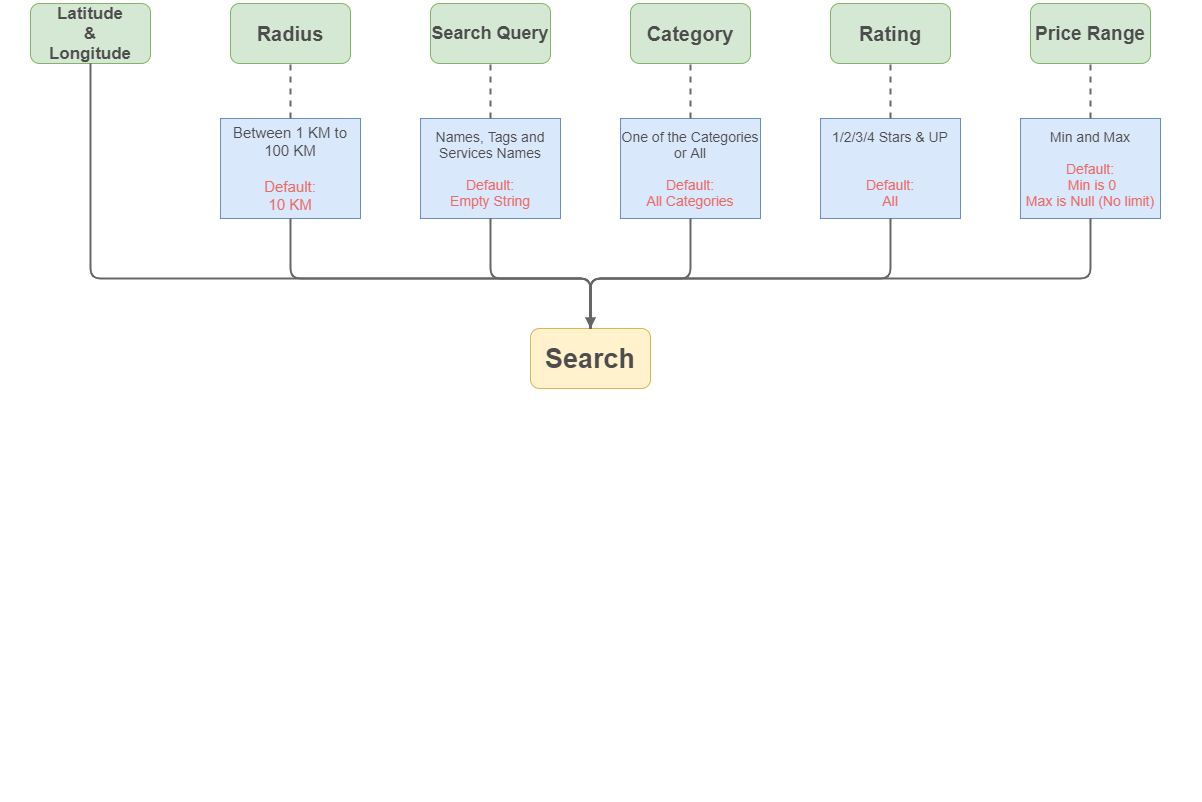

The diagram above was exported from draw.io. Its source (the exported page's mxGraphModel, read from the mxfile embedded in the PNG):
<mxGraphModel dx="1730" dy="832" grid="1" gridSize="10" guides="1" tooltips="1" connect="1" arrows="1" fold="1" page="1" pageScale="1" pageWidth="600" pageHeight="800" math="0" shadow="0">
  <root>
    <mxCell id="0" />
    <mxCell id="1" parent="0" />
    <mxCell id="S4v9bi8b93JYl09rk8Ey-1" value="" style="rounded=0;whiteSpace=wrap;html=1;strokeColor=#FFFFFF;" vertex="1" parent="1">
      <mxGeometry width="1200" height="800" as="geometry" />
    </mxCell>
    <mxCell id="w3oqfjgfgUOOmI7vib6x-3" value="&lt;font style=&quot;font-size: 17px&quot; color=&quot;#4d4d4d&quot;&gt;&lt;b&gt;Latitude&lt;br&gt;&amp;amp;&lt;br&gt;Longitude&lt;/b&gt;&lt;/font&gt;" style="rounded=1;whiteSpace=wrap;html=1;fillColor=#d5e8d4;strokeColor=#82b366;" parent="1" vertex="1">
      <mxGeometry x="30" y="3" width="120" height="60" as="geometry" />
    </mxCell>
    <mxCell id="w3oqfjgfgUOOmI7vib6x-4" value="&lt;font style=&quot;font-size: 20px&quot; color=&quot;#4d4d4d&quot;&gt;&lt;b&gt;Radius&lt;/b&gt;&lt;/font&gt;" style="rounded=1;whiteSpace=wrap;html=1;fillColor=#d5e8d4;strokeColor=#82b366;" parent="1" vertex="1">
      <mxGeometry x="230" y="3" width="120" height="60" as="geometry" />
    </mxCell>
    <mxCell id="w3oqfjgfgUOOmI7vib6x-5" value="&lt;font style=&quot;font-size: 18px&quot; color=&quot;#4d4d4d&quot;&gt;&lt;b&gt;Search Query&lt;/b&gt;&lt;/font&gt;" style="rounded=1;whiteSpace=wrap;html=1;fillColor=#d5e8d4;strokeColor=#82b366;" parent="1" vertex="1">
      <mxGeometry x="430" y="3" width="120" height="60" as="geometry" />
    </mxCell>
    <mxCell id="w3oqfjgfgUOOmI7vib6x-6" value="&lt;font style=&quot;font-size: 20px&quot; color=&quot;#4d4d4d&quot;&gt;&lt;b&gt;Category&lt;/b&gt;&lt;/font&gt;" style="rounded=1;whiteSpace=wrap;html=1;fillColor=#d5e8d4;strokeColor=#82b366;" parent="1" vertex="1">
      <mxGeometry x="630" y="3" width="120" height="60" as="geometry" />
    </mxCell>
    <mxCell id="w3oqfjgfgUOOmI7vib6x-7" value="&lt;font style=&quot;font-size: 20px&quot; color=&quot;#4d4d4d&quot;&gt;&lt;b&gt;Rating&lt;/b&gt;&lt;/font&gt;" style="rounded=1;whiteSpace=wrap;html=1;fillColor=#d5e8d4;strokeColor=#82b366;" parent="1" vertex="1">
      <mxGeometry x="830" y="3" width="120" height="60" as="geometry" />
    </mxCell>
    <mxCell id="w3oqfjgfgUOOmI7vib6x-8" value="&lt;font style=&quot;font-size: 19px&quot; color=&quot;#4d4d4d&quot;&gt;&lt;b&gt;Price Range&lt;/b&gt;&lt;/font&gt;" style="rounded=1;whiteSpace=wrap;html=1;fillColor=#d5e8d4;strokeColor=#82b366;" parent="1" vertex="1">
      <mxGeometry x="1030" y="3" width="120" height="60" as="geometry" />
    </mxCell>
    <mxCell id="w3oqfjgfgUOOmI7vib6x-9" value="&lt;font color=&quot;#4d4d4d&quot; size=&quot;1&quot;&gt;&lt;b style=&quot;font-size: 27px&quot;&gt;Search&lt;/b&gt;&lt;/font&gt;" style="rounded=1;whiteSpace=wrap;html=1;fillColor=#fff2cc;strokeColor=#d6b656;" parent="1" vertex="1">
      <mxGeometry x="530" y="328" width="120" height="60" as="geometry" />
    </mxCell>
    <mxCell id="w3oqfjgfgUOOmI7vib6x-44" value="&lt;font style=&quot;font-size: 15px&quot;&gt;&lt;font color=&quot;#4d4d4d&quot; style=&quot;font-size: 15px&quot;&gt;Between 1 KM to 100 KM&lt;br&gt;&lt;br&gt;&lt;/font&gt;&lt;font color=&quot;#ea6b66&quot; style=&quot;font-size: 15px&quot;&gt;Default:&lt;br&gt;10 KM&lt;/font&gt;&lt;/font&gt;" style="rounded=0;whiteSpace=wrap;html=1;fillColor=#dae8fc;strokeColor=#6c8ebf;" parent="1" vertex="1">
      <mxGeometry x="220" y="118" width="140" height="100" as="geometry" />
    </mxCell>
    <mxCell id="w3oqfjgfgUOOmI7vib6x-47" value="" style="endArrow=none;dashed=1;html=1;strokeColor=#666666;strokeWidth=2;entryX=0.5;entryY=1;entryDx=0;entryDy=0;exitX=0.5;exitY=0;exitDx=0;exitDy=0;" parent="1" source="w3oqfjgfgUOOmI7vib6x-44" target="w3oqfjgfgUOOmI7vib6x-4" edge="1">
      <mxGeometry width="50" height="50" relative="1" as="geometry">
        <mxPoint x="360" y="168" as="sourcePoint" />
        <mxPoint x="410" y="118" as="targetPoint" />
      </mxGeometry>
    </mxCell>
    <mxCell id="w3oqfjgfgUOOmI7vib6x-48" value="&lt;font style=&quot;font-size: 14px&quot;&gt;&lt;font color=&quot;#4d4d4d&quot; style=&quot;font-size: 14px&quot;&gt;Names, Tags and Services Names&lt;br&gt;&lt;br&gt;&lt;/font&gt;&lt;font color=&quot;#ea6b66&quot; style=&quot;font-size: 14px&quot;&gt;Default:&lt;br&gt;Empty String&lt;/font&gt;&lt;/font&gt;" style="rounded=0;whiteSpace=wrap;html=1;fillColor=#dae8fc;strokeColor=#6c8ebf;" parent="1" vertex="1">
      <mxGeometry x="420" y="118" width="140" height="100" as="geometry" />
    </mxCell>
    <mxCell id="w3oqfjgfgUOOmI7vib6x-52" value="&lt;font&gt;&lt;font color=&quot;#4d4d4d&quot; style=&quot;font-size: 14px&quot;&gt;One of the Categories or All&lt;br&gt;&lt;br&gt;&lt;/font&gt;&lt;font color=&quot;#ea6b66&quot; style=&quot;font-size: 14px&quot;&gt;Default:&lt;br&gt;All Categories&lt;/font&gt;&lt;/font&gt;" style="rounded=0;whiteSpace=wrap;html=1;fillColor=#dae8fc;strokeColor=#6c8ebf;" parent="1" vertex="1">
      <mxGeometry x="620" y="118" width="140" height="100" as="geometry" />
    </mxCell>
    <mxCell id="w3oqfjgfgUOOmI7vib6x-53" value="&lt;font style=&quot;font-size: 14px&quot;&gt;&lt;font color=&quot;#4d4d4d&quot; style=&quot;font-size: 14px&quot;&gt;1/2/3/4 Stars &amp;amp; UP&lt;br&gt;&lt;br&gt;&lt;br&gt;&lt;/font&gt;&lt;font color=&quot;#ea6b66&quot; style=&quot;font-size: 14px&quot;&gt;Default:&lt;br&gt;All&lt;/font&gt;&lt;/font&gt;" style="rounded=0;whiteSpace=wrap;html=1;fillColor=#dae8fc;strokeColor=#6c8ebf;" parent="1" vertex="1">
      <mxGeometry x="820" y="118" width="140" height="100" as="geometry" />
    </mxCell>
    <mxCell id="w3oqfjgfgUOOmI7vib6x-54" value="&lt;font style=&quot;font-size: 14px&quot;&gt;&lt;font color=&quot;#4d4d4d&quot; style=&quot;font-size: 14px&quot;&gt;Min and Max&lt;br&gt;&lt;br&gt;&lt;/font&gt;&lt;font color=&quot;#ea6b66&quot; style=&quot;font-size: 14px&quot;&gt;Default:&lt;br&gt;&amp;nbsp;Min is 0&lt;br&gt;Max is Null (No limit)&lt;/font&gt;&lt;/font&gt;" style="rounded=0;whiteSpace=wrap;html=1;fillColor=#dae8fc;strokeColor=#6c8ebf;" parent="1" vertex="1">
      <mxGeometry x="1020" y="118" width="140" height="100" as="geometry" />
    </mxCell>
    <mxCell id="w3oqfjgfgUOOmI7vib6x-55" value="" style="endArrow=none;dashed=1;html=1;strokeColor=#666666;strokeWidth=2;entryX=0.5;entryY=1;entryDx=0;entryDy=0;exitX=0.5;exitY=0;exitDx=0;exitDy=0;" parent="1" source="w3oqfjgfgUOOmI7vib6x-48" target="w3oqfjgfgUOOmI7vib6x-5" edge="1">
      <mxGeometry width="50" height="50" relative="1" as="geometry">
        <mxPoint x="600" y="318" as="sourcePoint" />
        <mxPoint x="650" y="268" as="targetPoint" />
      </mxGeometry>
    </mxCell>
    <mxCell id="w3oqfjgfgUOOmI7vib6x-56" value="" style="endArrow=none;dashed=1;html=1;strokeColor=#666666;strokeWidth=2;entryX=0.5;entryY=1;entryDx=0;entryDy=0;" parent="1" source="w3oqfjgfgUOOmI7vib6x-52" target="w3oqfjgfgUOOmI7vib6x-6" edge="1">
      <mxGeometry width="50" height="50" relative="1" as="geometry">
        <mxPoint x="600" y="318" as="sourcePoint" />
        <mxPoint x="650" y="268" as="targetPoint" />
      </mxGeometry>
    </mxCell>
    <mxCell id="w3oqfjgfgUOOmI7vib6x-57" value="" style="endArrow=none;dashed=1;html=1;strokeColor=#666666;strokeWidth=2;entryX=0.5;entryY=1;entryDx=0;entryDy=0;" parent="1" source="w3oqfjgfgUOOmI7vib6x-53" target="w3oqfjgfgUOOmI7vib6x-7" edge="1">
      <mxGeometry width="50" height="50" relative="1" as="geometry">
        <mxPoint x="600" y="318" as="sourcePoint" />
        <mxPoint x="650" y="268" as="targetPoint" />
      </mxGeometry>
    </mxCell>
    <mxCell id="w3oqfjgfgUOOmI7vib6x-58" value="" style="endArrow=none;dashed=1;html=1;strokeColor=#666666;strokeWidth=2;entryX=0.5;entryY=1;entryDx=0;entryDy=0;exitX=0.5;exitY=0;exitDx=0;exitDy=0;" parent="1" source="w3oqfjgfgUOOmI7vib6x-54" target="w3oqfjgfgUOOmI7vib6x-8" edge="1">
      <mxGeometry width="50" height="50" relative="1" as="geometry">
        <mxPoint x="600" y="318" as="sourcePoint" />
        <mxPoint x="650" y="268" as="targetPoint" />
      </mxGeometry>
    </mxCell>
    <mxCell id="w3oqfjgfgUOOmI7vib6x-63" value="" style="endArrow=none;html=1;strokeColor=#666666;strokeWidth=2;entryX=0.5;entryY=1;entryDx=0;entryDy=0;exitX=0.5;exitY=0;exitDx=0;exitDy=0;edgeStyle=orthogonalEdgeStyle;" parent="1" source="w3oqfjgfgUOOmI7vib6x-9" target="w3oqfjgfgUOOmI7vib6x-52" edge="1">
      <mxGeometry width="50" height="50" relative="1" as="geometry">
        <mxPoint x="600" y="378" as="sourcePoint" />
        <mxPoint x="650" y="328" as="targetPoint" />
        <Array as="points">
          <mxPoint x="590" y="278" />
          <mxPoint x="690" y="278" />
        </Array>
      </mxGeometry>
    </mxCell>
    <mxCell id="w3oqfjgfgUOOmI7vib6x-64" value="" style="endArrow=none;html=1;strokeColor=#666666;strokeWidth=2;entryX=0.5;entryY=1;entryDx=0;entryDy=0;exitX=0.5;exitY=0;exitDx=0;exitDy=0;edgeStyle=orthogonalEdgeStyle;" parent="1" source="w3oqfjgfgUOOmI7vib6x-9" target="w3oqfjgfgUOOmI7vib6x-53" edge="1">
      <mxGeometry width="50" height="50" relative="1" as="geometry">
        <mxPoint x="600" y="378" as="sourcePoint" />
        <mxPoint x="650" y="328" as="targetPoint" />
        <Array as="points">
          <mxPoint x="590" y="278" />
          <mxPoint x="890" y="278" />
        </Array>
      </mxGeometry>
    </mxCell>
    <mxCell id="w3oqfjgfgUOOmI7vib6x-66" value="" style="endArrow=none;html=1;strokeColor=#666666;strokeWidth=2;exitX=0.5;exitY=1;exitDx=0;exitDy=0;entryX=0.5;entryY=0;entryDx=0;entryDy=0;edgeStyle=orthogonalEdgeStyle;" parent="1" source="w3oqfjgfgUOOmI7vib6x-3" target="w3oqfjgfgUOOmI7vib6x-9" edge="1">
      <mxGeometry width="50" height="50" relative="1" as="geometry">
        <mxPoint x="355" y="368" as="sourcePoint" />
        <mxPoint x="405" y="318" as="targetPoint" />
        <Array as="points">
          <mxPoint x="90" y="278" />
          <mxPoint x="590" y="278" />
        </Array>
      </mxGeometry>
    </mxCell>
    <mxCell id="w3oqfjgfgUOOmI7vib6x-67" value="" style="endArrow=none;html=1;strokeColor=#666666;strokeWidth=2;entryX=0.5;entryY=1;entryDx=0;entryDy=0;exitX=0.5;exitY=0;exitDx=0;exitDy=0;edgeStyle=orthogonalEdgeStyle;" parent="1" source="w3oqfjgfgUOOmI7vib6x-9" target="w3oqfjgfgUOOmI7vib6x-44" edge="1">
      <mxGeometry width="50" height="50" relative="1" as="geometry">
        <mxPoint x="330" y="408" as="sourcePoint" />
        <mxPoint x="380" y="358" as="targetPoint" />
        <Array as="points">
          <mxPoint x="590" y="278" />
          <mxPoint x="290" y="278" />
        </Array>
      </mxGeometry>
    </mxCell>
    <mxCell id="w3oqfjgfgUOOmI7vib6x-68" value="" style="endArrow=none;html=1;strokeColor=#666666;strokeWidth=2;entryX=0.5;entryY=1;entryDx=0;entryDy=0;exitX=0.5;exitY=0;exitDx=0;exitDy=0;edgeStyle=orthogonalEdgeStyle;" parent="1" source="w3oqfjgfgUOOmI7vib6x-9" target="w3oqfjgfgUOOmI7vib6x-48" edge="1">
      <mxGeometry width="50" height="50" relative="1" as="geometry">
        <mxPoint x="600" y="378" as="sourcePoint" />
        <mxPoint x="650" y="328" as="targetPoint" />
        <Array as="points">
          <mxPoint x="590" y="278" />
          <mxPoint x="490" y="278" />
        </Array>
      </mxGeometry>
    </mxCell>
    <mxCell id="w3oqfjgfgUOOmI7vib6x-69" value="" style="endArrow=none;html=1;strokeColor=#666666;strokeWidth=2;entryX=0.5;entryY=1;entryDx=0;entryDy=0;exitX=0.5;exitY=0;exitDx=0;exitDy=0;edgeStyle=orthogonalEdgeStyle;endFill=0;startArrow=block;startFill=1;" parent="1" source="w3oqfjgfgUOOmI7vib6x-9" target="w3oqfjgfgUOOmI7vib6x-54" edge="1">
      <mxGeometry width="50" height="50" relative="1" as="geometry">
        <mxPoint x="840" y="358" as="sourcePoint" />
        <mxPoint x="890" y="308" as="targetPoint" />
        <Array as="points">
          <mxPoint x="590" y="278" />
          <mxPoint x="1090" y="278" />
        </Array>
      </mxGeometry>
    </mxCell>
  </root>
</mxGraphModel>